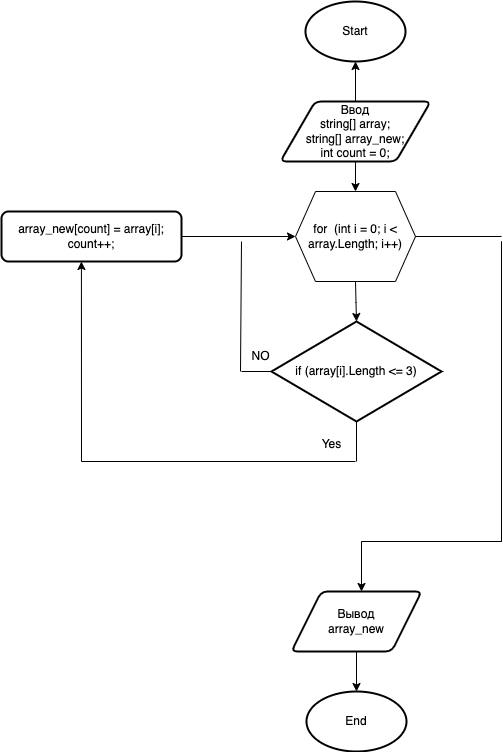

The diagram above was exported from draw.io. Its source (the exported page's mxGraphModel, read from the mxfile embedded in the PNG):
<mxGraphModel dx="1514" dy="800" grid="1" gridSize="10" guides="1" tooltips="1" connect="1" arrows="1" fold="1" page="1" pageScale="1" pageWidth="827" pageHeight="1169" math="0" shadow="0">
  <root>
    <mxCell id="0" />
    <mxCell id="1" parent="0" />
    <mxCell id="tGvdcyl9VmBWNqmgVqFA-1" value="if (array[i].Length &amp;lt;= 3)" style="strokeWidth=2;html=1;shape=mxgraph.flowchart.decision;whiteSpace=wrap;" vertex="1" parent="1">
      <mxGeometry x="330" y="340" width="170" height="100" as="geometry" />
    </mxCell>
    <mxCell id="tGvdcyl9VmBWNqmgVqFA-4" value="Start" style="strokeWidth=2;html=1;shape=mxgraph.flowchart.start_1;whiteSpace=wrap;" vertex="1" parent="1">
      <mxGeometry x="364" y="20" width="100" height="60" as="geometry" />
    </mxCell>
    <mxCell id="tGvdcyl9VmBWNqmgVqFA-6" value="" style="edgeStyle=orthogonalEdgeStyle;rounded=0;orthogonalLoop=1;jettySize=auto;html=1;" edge="1" parent="1" source="tGvdcyl9VmBWNqmgVqFA-5" target="tGvdcyl9VmBWNqmgVqFA-4">
      <mxGeometry relative="1" as="geometry" />
    </mxCell>
    <mxCell id="tGvdcyl9VmBWNqmgVqFA-13" value="" style="edgeStyle=orthogonalEdgeStyle;rounded=0;orthogonalLoop=1;jettySize=auto;html=1;" edge="1" parent="1" source="tGvdcyl9VmBWNqmgVqFA-5" target="tGvdcyl9VmBWNqmgVqFA-12">
      <mxGeometry relative="1" as="geometry" />
    </mxCell>
    <mxCell id="tGvdcyl9VmBWNqmgVqFA-5" value="Ввод&lt;br&gt;string[] array;&lt;br&gt;string[] array_new;&lt;br&gt;int count = 0;" style="shape=parallelogram;html=1;strokeWidth=2;perimeter=parallelogramPerimeter;whiteSpace=wrap;rounded=1;arcSize=12;size=0.23;" vertex="1" parent="1">
      <mxGeometry x="339" y="120" width="150" height="60" as="geometry" />
    </mxCell>
    <mxCell id="tGvdcyl9VmBWNqmgVqFA-11" value="" style="edgeStyle=orthogonalEdgeStyle;rounded=0;orthogonalLoop=1;jettySize=auto;html=1;" edge="1" parent="1" target="tGvdcyl9VmBWNqmgVqFA-1">
      <mxGeometry relative="1" as="geometry">
        <mxPoint x="414" y="300" as="sourcePoint" />
      </mxGeometry>
    </mxCell>
    <mxCell id="tGvdcyl9VmBWNqmgVqFA-12" value="for&amp;nbsp; (int i = 0; i &amp;lt; array.Length; i++)" style="shape=hexagon;perimeter=hexagonPerimeter2;whiteSpace=wrap;html=1;fixedSize=1;" vertex="1" parent="1">
      <mxGeometry x="354" y="210" width="120" height="90" as="geometry" />
    </mxCell>
    <mxCell id="tGvdcyl9VmBWNqmgVqFA-17" value="" style="endArrow=none;html=1;rounded=0;entryX=0;entryY=0.5;entryDx=0;entryDy=0;entryPerimeter=0;" edge="1" parent="1" target="tGvdcyl9VmBWNqmgVqFA-1">
      <mxGeometry width="50" height="50" relative="1" as="geometry">
        <mxPoint x="300" y="390" as="sourcePoint" />
        <mxPoint x="320" y="390" as="targetPoint" />
      </mxGeometry>
    </mxCell>
    <mxCell id="tGvdcyl9VmBWNqmgVqFA-19" value="" style="endArrow=none;html=1;rounded=0;" edge="1" parent="1">
      <mxGeometry width="50" height="50" relative="1" as="geometry">
        <mxPoint x="299" y="390" as="sourcePoint" />
        <mxPoint x="300" y="260" as="targetPoint" />
      </mxGeometry>
    </mxCell>
    <mxCell id="tGvdcyl9VmBWNqmgVqFA-20" value="NO" style="text;html=1;align=center;verticalAlign=middle;resizable=0;points=[];autosize=1;strokeColor=none;fillColor=none;" vertex="1" parent="1">
      <mxGeometry x="299" y="360" width="40" height="30" as="geometry" />
    </mxCell>
    <mxCell id="tGvdcyl9VmBWNqmgVqFA-22" value="" style="endArrow=none;html=1;rounded=0;entryX=0.5;entryY=1;entryDx=0;entryDy=0;entryPerimeter=0;" edge="1" parent="1" target="tGvdcyl9VmBWNqmgVqFA-1">
      <mxGeometry width="50" height="50" relative="1" as="geometry">
        <mxPoint x="415" y="480" as="sourcePoint" />
        <mxPoint x="410" y="450" as="targetPoint" />
        <Array as="points" />
      </mxGeometry>
    </mxCell>
    <mxCell id="tGvdcyl9VmBWNqmgVqFA-23" value="" style="endArrow=none;html=1;rounded=0;" edge="1" parent="1">
      <mxGeometry width="50" height="50" relative="1" as="geometry">
        <mxPoint x="140" y="480" as="sourcePoint" />
        <mxPoint x="414" y="480" as="targetPoint" />
      </mxGeometry>
    </mxCell>
    <mxCell id="tGvdcyl9VmBWNqmgVqFA-24" value="array_new[count] = array[i];&lt;br&gt;count++;" style="rounded=1;whiteSpace=wrap;html=1;absoluteArcSize=1;arcSize=14;strokeWidth=2;" vertex="1" parent="1">
      <mxGeometry x="60" y="230" width="180" height="50" as="geometry" />
    </mxCell>
    <mxCell id="tGvdcyl9VmBWNqmgVqFA-25" value="" style="endArrow=classic;html=1;rounded=0;entryX=0.444;entryY=1;entryDx=0;entryDy=0;entryPerimeter=0;" edge="1" parent="1" target="tGvdcyl9VmBWNqmgVqFA-24">
      <mxGeometry width="50" height="50" relative="1" as="geometry">
        <mxPoint x="140" y="480" as="sourcePoint" />
        <mxPoint x="140" y="370" as="targetPoint" />
      </mxGeometry>
    </mxCell>
    <mxCell id="tGvdcyl9VmBWNqmgVqFA-26" value="" style="endArrow=classic;html=1;rounded=0;entryX=0;entryY=0.5;entryDx=0;entryDy=0;exitX=1;exitY=0.5;exitDx=0;exitDy=0;" edge="1" parent="1" source="tGvdcyl9VmBWNqmgVqFA-24" target="tGvdcyl9VmBWNqmgVqFA-12">
      <mxGeometry width="50" height="50" relative="1" as="geometry">
        <mxPoint x="250" y="250" as="sourcePoint" />
        <mxPoint x="300" y="200" as="targetPoint" />
      </mxGeometry>
    </mxCell>
    <mxCell id="tGvdcyl9VmBWNqmgVqFA-27" value="Yes" style="text;html=1;align=center;verticalAlign=middle;resizable=0;points=[];autosize=1;strokeColor=none;fillColor=none;" vertex="1" parent="1">
      <mxGeometry x="370" y="448" width="40" height="30" as="geometry" />
    </mxCell>
    <mxCell id="tGvdcyl9VmBWNqmgVqFA-29" value="" style="endArrow=none;html=1;rounded=0;exitX=1;exitY=0.5;exitDx=0;exitDy=0;" edge="1" parent="1" source="tGvdcyl9VmBWNqmgVqFA-12">
      <mxGeometry width="50" height="50" relative="1" as="geometry">
        <mxPoint x="480" y="260" as="sourcePoint" />
        <mxPoint x="560" y="255" as="targetPoint" />
      </mxGeometry>
    </mxCell>
    <mxCell id="tGvdcyl9VmBWNqmgVqFA-30" value="" style="endArrow=none;html=1;rounded=0;" edge="1" parent="1">
      <mxGeometry width="50" height="50" relative="1" as="geometry">
        <mxPoint x="560" y="560" as="sourcePoint" />
        <mxPoint x="560" y="260" as="targetPoint" />
      </mxGeometry>
    </mxCell>
    <mxCell id="tGvdcyl9VmBWNqmgVqFA-31" value="" style="endArrow=none;html=1;rounded=0;" edge="1" parent="1">
      <mxGeometry width="50" height="50" relative="1" as="geometry">
        <mxPoint x="560" y="560" as="sourcePoint" />
        <mxPoint x="560" y="260" as="targetPoint" />
      </mxGeometry>
    </mxCell>
    <mxCell id="tGvdcyl9VmBWNqmgVqFA-32" value="" style="endArrow=none;html=1;rounded=0;" edge="1" parent="1">
      <mxGeometry width="50" height="50" relative="1" as="geometry">
        <mxPoint x="420" y="560" as="sourcePoint" />
        <mxPoint x="560" y="560" as="targetPoint" />
      </mxGeometry>
    </mxCell>
    <mxCell id="tGvdcyl9VmBWNqmgVqFA-33" value="" style="endArrow=classic;html=1;rounded=0;" edge="1" parent="1">
      <mxGeometry width="50" height="50" relative="1" as="geometry">
        <mxPoint x="420" y="560" as="sourcePoint" />
        <mxPoint x="420" y="610" as="targetPoint" />
      </mxGeometry>
    </mxCell>
    <mxCell id="tGvdcyl9VmBWNqmgVqFA-36" value="" style="edgeStyle=orthogonalEdgeStyle;rounded=0;orthogonalLoop=1;jettySize=auto;html=1;" edge="1" parent="1" source="tGvdcyl9VmBWNqmgVqFA-34" target="tGvdcyl9VmBWNqmgVqFA-35">
      <mxGeometry relative="1" as="geometry" />
    </mxCell>
    <mxCell id="tGvdcyl9VmBWNqmgVqFA-34" value="Вывод&lt;br&gt;array_new" style="shape=parallelogram;html=1;strokeWidth=2;perimeter=parallelogramPerimeter;whiteSpace=wrap;rounded=1;arcSize=12;size=0.23;" vertex="1" parent="1">
      <mxGeometry x="350" y="610" width="130" height="60" as="geometry" />
    </mxCell>
    <mxCell id="tGvdcyl9VmBWNqmgVqFA-35" value="End" style="strokeWidth=2;html=1;shape=mxgraph.flowchart.start_1;whiteSpace=wrap;" vertex="1" parent="1">
      <mxGeometry x="365" y="710" width="100" height="60" as="geometry" />
    </mxCell>
  </root>
</mxGraphModel>